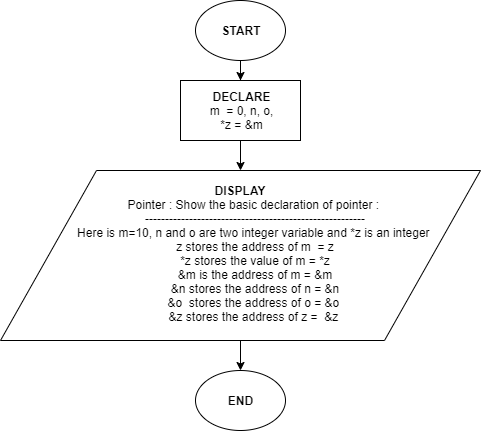

The diagram above was exported from draw.io. Its source (the exported page's mxGraphModel, read from the mxfile embedded in the PNG):
<mxGraphModel dx="1874" dy="592" grid="1" gridSize="10" guides="1" tooltips="1" connect="1" arrows="1" fold="1" page="1" pageScale="1" pageWidth="850" pageHeight="1100" math="0" shadow="0">
  <root>
    <mxCell id="0" />
    <mxCell id="1" parent="0" />
    <mxCell id="QkJHKcAcjmQcxVtW_H1T-3" style="edgeStyle=orthogonalEdgeStyle;rounded=0;orthogonalLoop=1;jettySize=auto;html=1;exitX=0.5;exitY=1;exitDx=0;exitDy=0;" edge="1" parent="1" source="QkJHKcAcjmQcxVtW_H1T-1" target="QkJHKcAcjmQcxVtW_H1T-2">
      <mxGeometry relative="1" as="geometry" />
    </mxCell>
    <mxCell id="QkJHKcAcjmQcxVtW_H1T-1" value="&lt;b&gt;START&lt;/b&gt;" style="ellipse;whiteSpace=wrap;html=1;" vertex="1" parent="1">
      <mxGeometry x="-655" width="90" height="60" as="geometry" />
    </mxCell>
    <mxCell id="QkJHKcAcjmQcxVtW_H1T-7" style="edgeStyle=orthogonalEdgeStyle;rounded=0;orthogonalLoop=1;jettySize=auto;html=1;exitX=0.5;exitY=1;exitDx=0;exitDy=0;" edge="1" parent="1" source="QkJHKcAcjmQcxVtW_H1T-2" target="QkJHKcAcjmQcxVtW_H1T-6">
      <mxGeometry relative="1" as="geometry" />
    </mxCell>
    <mxCell id="QkJHKcAcjmQcxVtW_H1T-2" value="DECLARE&lt;br&gt;&lt;span style=&quot;font-weight: normal&quot;&gt;m&amp;nbsp; = 0, n, o,&lt;br&gt;*z = &amp;amp;m&lt;br&gt;&lt;/span&gt;" style="rounded=0;whiteSpace=wrap;html=1;fontStyle=1" vertex="1" parent="1">
      <mxGeometry x="-670" y="80" width="120" height="60" as="geometry" />
    </mxCell>
    <mxCell id="QkJHKcAcjmQcxVtW_H1T-9" style="edgeStyle=orthogonalEdgeStyle;rounded=0;orthogonalLoop=1;jettySize=auto;html=1;exitX=0.5;exitY=1;exitDx=0;exitDy=0;" edge="1" parent="1" source="QkJHKcAcjmQcxVtW_H1T-6" target="QkJHKcAcjmQcxVtW_H1T-8">
      <mxGeometry relative="1" as="geometry" />
    </mxCell>
    <mxCell id="QkJHKcAcjmQcxVtW_H1T-6" value="DISPLAY&lt;br&gt;&lt;div&gt;&lt;span style=&quot;font-weight: normal&quot;&gt;&lt;span style=&quot;white-space: pre&quot;&gt;&#09;&lt;/span&gt;Pointer : Show the basic declaration of pointer :&lt;/span&gt;&lt;/div&gt;&lt;div&gt;&lt;span style=&quot;font-weight: normal&quot;&gt;&lt;span style=&quot;white-space: pre&quot;&gt;&#09;&lt;/span&gt;&amp;nbsp;-------------------------------------------------------&lt;/span&gt;&lt;/div&gt;&lt;div&gt;&lt;span style=&quot;font-weight: normal&quot;&gt;&lt;span style=&quot;white-space: pre&quot;&gt;&#09;&lt;/span&gt;Here is m=10, n and o are two integer variable and *z is an integer&lt;/span&gt;&lt;/div&gt;&lt;div&gt;&lt;span style=&quot;font-weight: normal&quot;&gt;&lt;span style=&quot;white-space: pre&quot;&gt;&#09;&lt;/span&gt;&amp;nbsp;z stores the address of m&amp;nbsp; = z&lt;/span&gt;&lt;/div&gt;&lt;div&gt;&lt;span style=&quot;font-weight: normal&quot;&gt;&lt;span style=&quot;white-space: pre&quot;&gt;&#09;&lt;/span&gt;&amp;nbsp;*z stores the value of m = *z&lt;/span&gt;&lt;/div&gt;&lt;div&gt;&lt;span style=&quot;font-weight: normal&quot;&gt;&lt;span style=&quot;white-space: pre&quot;&gt;&#09;&lt;/span&gt;&amp;nbsp;&amp;amp;m is the address of m = &amp;amp;m&lt;/span&gt;&lt;/div&gt;&lt;div&gt;&lt;span style=&quot;font-weight: normal&quot;&gt;&lt;span style=&quot;white-space: pre&quot;&gt;&#09;&lt;/span&gt;&amp;nbsp;&amp;amp;n stores the address of n = &amp;amp;n&lt;/span&gt;&lt;/div&gt;&lt;div&gt;&lt;span style=&quot;font-weight: normal&quot;&gt;&lt;span style=&quot;white-space: pre&quot;&gt;&#09;&lt;/span&gt;&amp;amp;o&amp;nbsp; stores the address of o = &amp;amp;o&lt;/span&gt;&lt;/div&gt;&lt;div&gt;&lt;span style=&quot;font-weight: normal&quot;&gt;&lt;span style=&quot;white-space: pre&quot;&gt;&#09;&lt;/span&gt;&amp;amp;z stores the address of z =&amp;nbsp; &amp;amp;z&lt;/span&gt;&lt;/div&gt;" style="shape=parallelogram;perimeter=parallelogramPerimeter;whiteSpace=wrap;html=1;fontStyle=1" vertex="1" parent="1">
      <mxGeometry x="-850" y="170" width="480" height="170" as="geometry" />
    </mxCell>
    <mxCell id="QkJHKcAcjmQcxVtW_H1T-8" value="&lt;b&gt;END&lt;/b&gt;" style="ellipse;whiteSpace=wrap;html=1;" vertex="1" parent="1">
      <mxGeometry x="-655" y="370" width="90" height="60" as="geometry" />
    </mxCell>
  </root>
</mxGraphModel>